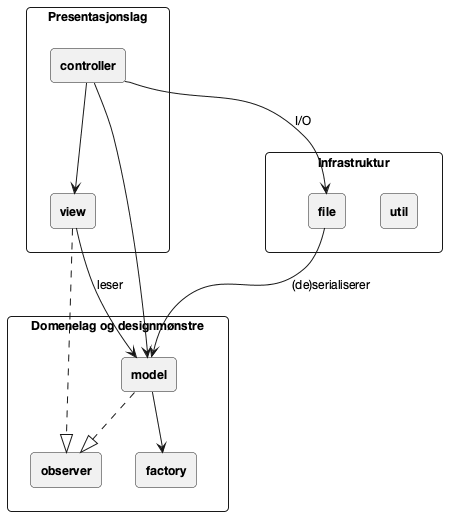

The diagram above was rendered by PlantUML. Its source (embedded in the PNG):
@startuml pakkediagram
' Lagdelt arkitektur for Millions
skinparam shadowing false
skinparam defaultFontName "Helvetica Neue"
skinparam DefaultFontSize 12
skinparam roundCorner 8

skinparam rectangle {
  FontStyle bold
}

' === Lag 1: Presentasjon ===
rectangle "Presentasjonslag" as L1 {
  rectangle "controller" as ctrl
  rectangle "view" as view
}

' === Lag 2: Domene + mønstre ===
rectangle "Domenelag og designmønstre" as L2 {
  rectangle "model" as model
  rectangle "observer" as obs
  rectangle "factory" as fact
}

' === Lag 3: Infrastruktur ===
rectangle "Infrastruktur" as L3 {
  rectangle "file" as file
  rectangle "util" as util
}

' === Avhengigheter ===
ctrl  --> view
ctrl  --> model
ctrl  --> file  : I/O

view  --> model : leser
view  ..|> obs

model ..|> obs
model --> fact
file  --> model : (de)serialiserer

' === Layout ===
L1 -[hidden]down- L2
L2 -[hidden]down- L3
@enduml